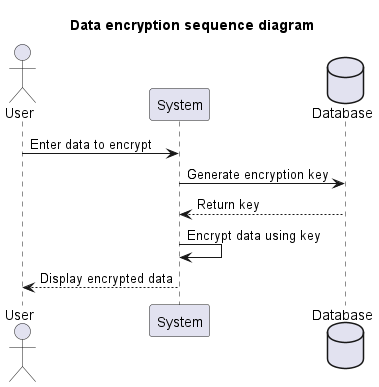

The diagram above was rendered by PlantUML. Its source (embedded in the PNG):
@startuml
title Data encryption sequence diagram

actor User
participant System
Database Database

User -> System : Enter data to encrypt
System -> Database : Generate encryption key
Database --> System : Return key
System -> System : Encrypt data using key
System --> User : Display encrypted data

@enduml